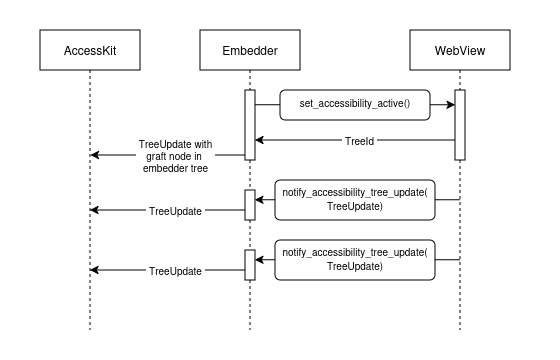

The diagram above was exported from draw.io. Its source (the exported page's mxGraphModel, read from the mxfile embedded in the PNG):
<mxGraphModel dx="674" dy="875" grid="1" gridSize="10" guides="1" tooltips="1" connect="1" arrows="1" fold="1" page="1" pageScale="1" pageWidth="850" pageHeight="1100" math="0" shadow="0">
  <root>
    <mxCell id="0" />
    <mxCell id="1" parent="0" />
    <mxCell id="B7Ss9NJRddd9iKFfB4i5-47" parent="1" style="rounded=0;whiteSpace=wrap;html=1;fillColor=none;strokeColor=none;" value="" vertex="1">
      <mxGeometry height="360" width="560" x="110" y="210" as="geometry" />
    </mxCell>
    <mxCell id="B7Ss9NJRddd9iKFfB4i5-8" parent="1" style="shape=umlLifeline;perimeter=lifelinePerimeter;whiteSpace=wrap;html=1;container=1;dropTarget=0;collapsible=0;recursiveResize=0;outlineConnect=0;portConstraint=eastwest;newEdgeStyle={&quot;edgeStyle&quot;:&quot;elbowEdgeStyle&quot;,&quot;elbow&quot;:&quot;vertical&quot;,&quot;curved&quot;:0,&quot;rounded&quot;:0};" value="Embedder" vertex="1">
      <mxGeometry height="300" width="100" x="310" y="240" as="geometry" />
    </mxCell>
    <mxCell id="B7Ss9NJRddd9iKFfB4i5-41" parent="B7Ss9NJRddd9iKFfB4i5-8" style="html=1;points=[[0,0,0,0,5],[0,1,0,0,-5],[1,0,0,0,5],[1,1,0,0,-5]];perimeter=orthogonalPerimeter;outlineConnect=0;targetShapes=umlLifeline;portConstraint=eastwest;newEdgeStyle={&quot;curved&quot;:0,&quot;rounded&quot;:0};" value="" vertex="1">
      <mxGeometry height="70" width="10" x="45" y="60" as="geometry" />
    </mxCell>
    <mxCell id="B7Ss9NJRddd9iKFfB4i5-42" parent="B7Ss9NJRddd9iKFfB4i5-8" style="html=1;points=[[0,0,0,0,5],[0,1,0,0,-5],[1,0,0,0,5],[1,1,0,0,-5]];perimeter=orthogonalPerimeter;outlineConnect=0;targetShapes=umlLifeline;portConstraint=eastwest;newEdgeStyle={&quot;curved&quot;:0,&quot;rounded&quot;:0};" value="" vertex="1">
      <mxGeometry height="30" width="10" x="45" y="160" as="geometry" />
    </mxCell>
    <mxCell id="B7Ss9NJRddd9iKFfB4i5-9" parent="1" style="shape=umlLifeline;perimeter=lifelinePerimeter;whiteSpace=wrap;html=1;container=1;dropTarget=0;collapsible=0;recursiveResize=0;outlineConnect=0;portConstraint=eastwest;newEdgeStyle={&quot;edgeStyle&quot;:&quot;elbowEdgeStyle&quot;,&quot;elbow&quot;:&quot;vertical&quot;,&quot;curved&quot;:0,&quot;rounded&quot;:0};" value="WebView" vertex="1">
      <mxGeometry height="300" width="100" x="520" y="240" as="geometry" />
    </mxCell>
    <mxCell id="B7Ss9NJRddd9iKFfB4i5-20" parent="B7Ss9NJRddd9iKFfB4i5-9" style="html=1;points=[[0,0,0,0,5],[0,1,0,0,-5],[1,0,0,0,5],[1,1,0,0,-5]];perimeter=orthogonalPerimeter;outlineConnect=0;targetShapes=umlLifeline;portConstraint=eastwest;newEdgeStyle={&quot;curved&quot;:0,&quot;rounded&quot;:0};" value="" vertex="1">
      <mxGeometry height="70" width="10" x="45" y="60" as="geometry" />
    </mxCell>
    <mxCell id="B7Ss9NJRddd9iKFfB4i5-10" edge="1" parent="1" style="endArrow=classic;html=1;rounded=0;" value="">
      <mxGeometry height="50" relative="1" width="50" as="geometry">
        <Array as="points" />
        <mxPoint x="365" y="314.75" as="sourcePoint" />
        <mxPoint x="565" y="314.75" as="targetPoint" />
      </mxGeometry>
    </mxCell>
    <mxCell id="B7Ss9NJRddd9iKFfB4i5-13" parent="1" style="html=1;align=center;verticalAlign=top;rounded=1;absoluteArcSize=1;arcSize=10;dashed=0;whiteSpace=wrap;fontSize=10;" value="set_accessibility_active()" vertex="1">
      <mxGeometry height="30" width="150" x="390" y="300" as="geometry" />
    </mxCell>
    <mxCell id="B7Ss9NJRddd9iKFfB4i5-15" parent="1" style="shape=umlLifeline;perimeter=lifelinePerimeter;whiteSpace=wrap;html=1;container=1;dropTarget=0;collapsible=0;recursiveResize=0;outlineConnect=0;portConstraint=eastwest;newEdgeStyle={&quot;edgeStyle&quot;:&quot;elbowEdgeStyle&quot;,&quot;elbow&quot;:&quot;vertical&quot;,&quot;curved&quot;:0,&quot;rounded&quot;:0};" value="AccessKit" vertex="1">
      <mxGeometry height="300" width="100" x="150" y="240" as="geometry" />
    </mxCell>
    <mxCell id="B7Ss9NJRddd9iKFfB4i5-21" edge="1" parent="1" style="endArrow=classic;html=1;rounded=0;" value="">
      <mxGeometry height="50" relative="1" width="50" as="geometry">
        <mxPoint x="565" y="350" as="sourcePoint" />
        <mxPoint x="365" y="350" as="targetPoint" />
      </mxGeometry>
    </mxCell>
    <mxCell id="B7Ss9NJRddd9iKFfB4i5-22" connectable="0" parent="B7Ss9NJRddd9iKFfB4i5-21" style="edgeLabel;html=1;align=center;verticalAlign=middle;resizable=0;points=[];fontSize=10;" value="&amp;nbsp;TreeId&amp;nbsp;" vertex="1">
      <mxGeometry relative="1" x="0.177" as="geometry">
        <mxPoint x="21" as="offset" />
      </mxGeometry>
    </mxCell>
    <mxCell id="B7Ss9NJRddd9iKFfB4i5-23" edge="1" parent="1" source="B7Ss9NJRddd9iKFfB4i5-41" style="endArrow=classic;html=1;rounded=0;fontSize=10;" value="">
      <mxGeometry height="50" relative="1" width="50" as="geometry">
        <mxPoint x="360" y="365" as="sourcePoint" />
        <mxPoint x="200.5" y="365" as="targetPoint" />
      </mxGeometry>
    </mxCell>
    <mxCell id="B7Ss9NJRddd9iKFfB4i5-24" connectable="0" parent="B7Ss9NJRddd9iKFfB4i5-23" style="edgeLabel;html=1;align=center;verticalAlign=middle;resizable=0;points=[];fontSize=10;" value="&lt;div&gt;&amp;nbsp;TreeUpdate with&amp;nbsp;&lt;/div&gt;&lt;div&gt;graft node in&amp;nbsp;&lt;/div&gt;&lt;div&gt;embedder tree&lt;/div&gt;" vertex="1">
      <mxGeometry relative="1" x="0.177" as="geometry">
        <mxPoint x="21" as="offset" />
      </mxGeometry>
    </mxCell>
    <mxCell id="B7Ss9NJRddd9iKFfB4i5-26" edge="1" parent="1" style="endArrow=classic;html=1;rounded=0;" target="B7Ss9NJRddd9iKFfB4i5-42" value="">
      <mxGeometry height="50" relative="1" width="50" as="geometry">
        <Array as="points" />
        <mxPoint x="569.63" y="409.75" as="sourcePoint" />
        <mxPoint x="360.38" y="409.75" as="targetPoint" />
      </mxGeometry>
    </mxCell>
    <mxCell id="B7Ss9NJRddd9iKFfB4i5-29" edge="1" parent="1" source="B7Ss9NJRddd9iKFfB4i5-42" style="endArrow=classic;html=1;rounded=0;" value="">
      <mxGeometry height="50" relative="1" width="50" as="geometry">
        <mxPoint x="360" y="420" as="sourcePoint" />
        <mxPoint x="200" y="420" as="targetPoint" />
      </mxGeometry>
    </mxCell>
    <mxCell id="B7Ss9NJRddd9iKFfB4i5-30" connectable="0" parent="B7Ss9NJRddd9iKFfB4i5-29" style="edgeLabel;html=1;align=center;verticalAlign=middle;resizable=0;points=[];fontSize=10;" value="&lt;div&gt;&amp;nbsp;TreeUpdate&amp;nbsp;&lt;/div&gt;" vertex="1">
      <mxGeometry relative="1" x="0.177" as="geometry">
        <mxPoint x="21" as="offset" />
      </mxGeometry>
    </mxCell>
    <mxCell id="B7Ss9NJRddd9iKFfB4i5-31" edge="1" parent="1" style="endArrow=classic;html=1;rounded=0;" target="B7Ss9NJRddd9iKFfB4i5-43" value="">
      <mxGeometry height="50" relative="1" width="50" as="geometry">
        <Array as="points" />
        <mxPoint x="569.75" y="469.75" as="sourcePoint" />
        <mxPoint x="360.25" y="469.75" as="targetPoint" />
      </mxGeometry>
    </mxCell>
    <mxCell id="B7Ss9NJRddd9iKFfB4i5-33" edge="1" parent="1" source="B7Ss9NJRddd9iKFfB4i5-43" style="endArrow=classic;html=1;rounded=0;" value="">
      <mxGeometry height="50" relative="1" width="50" as="geometry">
        <mxPoint x="359.5" y="480" as="sourcePoint" />
        <mxPoint x="200" y="480" as="targetPoint" />
      </mxGeometry>
    </mxCell>
    <mxCell id="B7Ss9NJRddd9iKFfB4i5-34" connectable="0" parent="B7Ss9NJRddd9iKFfB4i5-33" style="edgeLabel;html=1;align=center;verticalAlign=middle;resizable=0;points=[];fontSize=10;" value="&lt;div&gt;&amp;nbsp;TreeUpdate&amp;nbsp;&lt;/div&gt;" vertex="1">
      <mxGeometry relative="1" x="0.177" as="geometry">
        <mxPoint x="21" as="offset" />
      </mxGeometry>
    </mxCell>
    <mxCell id="B7Ss9NJRddd9iKFfB4i5-35" parent="1" style="html=1;align=center;verticalAlign=top;rounded=1;absoluteArcSize=1;arcSize=10;dashed=0;whiteSpace=wrap;spacingTop=-3;" value="&lt;div&gt;&lt;font style=&quot;font-size: 10px;&quot;&gt;notify_accessibility_tree_update(&lt;/font&gt;&lt;/div&gt;&lt;div&gt;&lt;font style=&quot;font-size: 10px;&quot;&gt;TreeUpdate)&lt;/font&gt;&lt;/div&gt;" vertex="1">
      <mxGeometry height="40" width="160" x="385" y="390" as="geometry" />
    </mxCell>
    <mxCell id="B7Ss9NJRddd9iKFfB4i5-38" parent="1" style="html=1;align=center;verticalAlign=top;rounded=1;absoluteArcSize=1;arcSize=10;dashed=0;whiteSpace=wrap;spacingTop=-3;" value="&lt;div&gt;&lt;font style=&quot;font-size: 10px;&quot;&gt;notify_accessibility_tree_update(&lt;/font&gt;&lt;/div&gt;&lt;div&gt;&lt;font style=&quot;font-size: 10px;&quot;&gt;TreeUpdate)&lt;/font&gt;&lt;/div&gt;" vertex="1">
      <mxGeometry height="40" width="160" x="385" y="450" as="geometry" />
    </mxCell>
    <mxCell id="B7Ss9NJRddd9iKFfB4i5-44" edge="1" parent="1" style="endArrow=classic;html=1;rounded=0;" target="B7Ss9NJRddd9iKFfB4i5-43" value="">
      <mxGeometry height="50" relative="1" width="50" as="geometry">
        <mxPoint x="359.5" y="480" as="sourcePoint" />
        <mxPoint x="200" y="480" as="targetPoint" />
      </mxGeometry>
    </mxCell>
    <mxCell id="B7Ss9NJRddd9iKFfB4i5-43" parent="1" style="html=1;points=[[0,0,0,0,5],[0,1,0,0,-5],[1,0,0,0,5],[1,1,0,0,-5]];perimeter=orthogonalPerimeter;outlineConnect=0;targetShapes=umlLifeline;portConstraint=eastwest;newEdgeStyle={&quot;curved&quot;:0,&quot;rounded&quot;:0};" value="" vertex="1">
      <mxGeometry height="30" width="10" x="355" y="460" as="geometry" />
    </mxCell>
  </root>
</mxGraphModel>